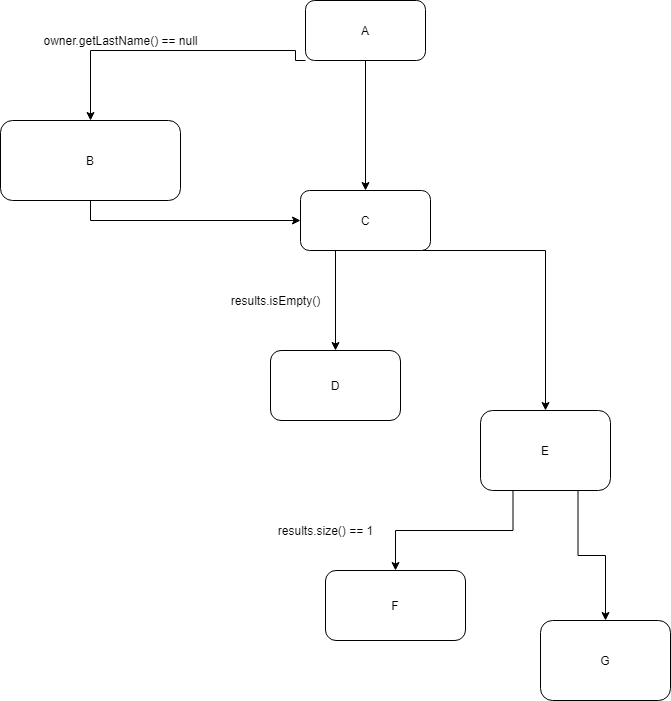

The diagram above was exported from draw.io. Its source (the exported page's mxGraphModel, read from the mxfile embedded in the PNG):
<mxGraphModel dx="964" dy="623" grid="1" gridSize="10" guides="1" tooltips="1" connect="1" arrows="1" fold="1" page="1" pageScale="1" pageWidth="850" pageHeight="1100" math="0" shadow="0">
  <root>
    <mxCell id="0" />
    <mxCell id="1" parent="0" />
    <mxCell id="HrUyO_9OxTpngNtz8cQz-17" style="edgeStyle=orthogonalEdgeStyle;rounded=0;orthogonalLoop=1;jettySize=auto;html=1;exitX=0.75;exitY=1;exitDx=0;exitDy=0;entryX=0.5;entryY=0;entryDx=0;entryDy=0;" edge="1" parent="1" source="HrUyO_9OxTpngNtz8cQz-7" target="HrUyO_9OxTpngNtz8cQz-5">
      <mxGeometry relative="1" as="geometry">
        <Array as="points">
          <mxPoint x="645" y="320" />
        </Array>
      </mxGeometry>
    </mxCell>
    <mxCell id="HrUyO_9OxTpngNtz8cQz-3" value="D" style="rounded=1;whiteSpace=wrap;html=1;" vertex="1" parent="1">
      <mxGeometry x="370" y="420" width="130" height="70" as="geometry" />
    </mxCell>
    <mxCell id="HrUyO_9OxTpngNtz8cQz-4" value="F" style="rounded=1;whiteSpace=wrap;html=1;" vertex="1" parent="1">
      <mxGeometry x="425" y="640" width="140" height="70" as="geometry" />
    </mxCell>
    <mxCell id="HrUyO_9OxTpngNtz8cQz-20" style="edgeStyle=orthogonalEdgeStyle;rounded=0;orthogonalLoop=1;jettySize=auto;html=1;exitX=0.25;exitY=1;exitDx=0;exitDy=0;entryX=0.5;entryY=0;entryDx=0;entryDy=0;" edge="1" parent="1" source="HrUyO_9OxTpngNtz8cQz-5" target="HrUyO_9OxTpngNtz8cQz-4">
      <mxGeometry relative="1" as="geometry" />
    </mxCell>
    <mxCell id="HrUyO_9OxTpngNtz8cQz-22" style="edgeStyle=orthogonalEdgeStyle;rounded=0;orthogonalLoop=1;jettySize=auto;html=1;exitX=0.75;exitY=1;exitDx=0;exitDy=0;" edge="1" parent="1" source="HrUyO_9OxTpngNtz8cQz-5" target="HrUyO_9OxTpngNtz8cQz-21">
      <mxGeometry relative="1" as="geometry" />
    </mxCell>
    <mxCell id="HrUyO_9OxTpngNtz8cQz-5" value="E" style="rounded=1;whiteSpace=wrap;html=1;" vertex="1" parent="1">
      <mxGeometry x="580" y="480" width="130" height="80" as="geometry" />
    </mxCell>
    <mxCell id="HrUyO_9OxTpngNtz8cQz-11" style="edgeStyle=orthogonalEdgeStyle;rounded=0;orthogonalLoop=1;jettySize=auto;html=1;exitX=0.5;exitY=1;exitDx=0;exitDy=0;entryX=0;entryY=0.5;entryDx=0;entryDy=0;" edge="1" parent="1" source="HrUyO_9OxTpngNtz8cQz-6" target="HrUyO_9OxTpngNtz8cQz-7">
      <mxGeometry relative="1" as="geometry" />
    </mxCell>
    <mxCell id="HrUyO_9OxTpngNtz8cQz-6" value="B" style="rounded=1;whiteSpace=wrap;html=1;" vertex="1" parent="1">
      <mxGeometry x="100" y="190" width="180" height="80" as="geometry" />
    </mxCell>
    <mxCell id="HrUyO_9OxTpngNtz8cQz-13" style="edgeStyle=orthogonalEdgeStyle;rounded=0;orthogonalLoop=1;jettySize=auto;html=1;exitX=0.25;exitY=1;exitDx=0;exitDy=0;entryX=0.5;entryY=0;entryDx=0;entryDy=0;" edge="1" parent="1" source="HrUyO_9OxTpngNtz8cQz-7" target="HrUyO_9OxTpngNtz8cQz-3">
      <mxGeometry relative="1" as="geometry">
        <Array as="points">
          <mxPoint x="435" y="320" />
        </Array>
      </mxGeometry>
    </mxCell>
    <mxCell id="HrUyO_9OxTpngNtz8cQz-7" value="C" style="rounded=1;whiteSpace=wrap;html=1;" vertex="1" parent="1">
      <mxGeometry x="400" y="260" width="130" height="60" as="geometry" />
    </mxCell>
    <mxCell id="HrUyO_9OxTpngNtz8cQz-9" style="edgeStyle=orthogonalEdgeStyle;rounded=0;orthogonalLoop=1;jettySize=auto;html=1;exitX=0;exitY=1;exitDx=0;exitDy=0;entryX=0.5;entryY=0;entryDx=0;entryDy=0;" edge="1" parent="1" source="HrUyO_9OxTpngNtz8cQz-8" target="HrUyO_9OxTpngNtz8cQz-6">
      <mxGeometry relative="1" as="geometry">
        <Array as="points">
          <mxPoint x="395" y="120" />
          <mxPoint x="190" y="120" />
        </Array>
      </mxGeometry>
    </mxCell>
    <mxCell id="HrUyO_9OxTpngNtz8cQz-10" style="edgeStyle=orthogonalEdgeStyle;rounded=0;orthogonalLoop=1;jettySize=auto;html=1;exitX=0.5;exitY=1;exitDx=0;exitDy=0;entryX=0.5;entryY=0;entryDx=0;entryDy=0;" edge="1" parent="1" source="HrUyO_9OxTpngNtz8cQz-8" target="HrUyO_9OxTpngNtz8cQz-7">
      <mxGeometry relative="1" as="geometry" />
    </mxCell>
    <mxCell id="HrUyO_9OxTpngNtz8cQz-8" value="A" style="rounded=1;whiteSpace=wrap;html=1;" vertex="1" parent="1">
      <mxGeometry x="405" y="70" width="120" height="60" as="geometry" />
    </mxCell>
    <mxCell id="HrUyO_9OxTpngNtz8cQz-15" value="results.isEmpty()" style="text;html=1;align=center;verticalAlign=middle;resizable=0;points=[];autosize=1;strokeColor=none;fillColor=none;" vertex="1" parent="1">
      <mxGeometry x="320" y="360" width="110" height="20" as="geometry" />
    </mxCell>
    <mxCell id="HrUyO_9OxTpngNtz8cQz-16" value="&lt;span&gt;owner.getLastName() == null&lt;/span&gt;" style="text;html=1;align=center;verticalAlign=middle;resizable=0;points=[];autosize=1;strokeColor=none;fillColor=none;" vertex="1" parent="1">
      <mxGeometry x="135" y="100" width="170" height="20" as="geometry" />
    </mxCell>
    <mxCell id="HrUyO_9OxTpngNtz8cQz-18" value="results.size() == 1" style="text;html=1;align=center;verticalAlign=middle;resizable=0;points=[];autosize=1;strokeColor=none;fillColor=none;" vertex="1" parent="1">
      <mxGeometry x="370" y="590" width="110" height="20" as="geometry" />
    </mxCell>
    <mxCell id="HrUyO_9OxTpngNtz8cQz-21" value="G" style="rounded=1;whiteSpace=wrap;html=1;" vertex="1" parent="1">
      <mxGeometry x="640" y="690" width="130" height="80" as="geometry" />
    </mxCell>
  </root>
</mxGraphModel>